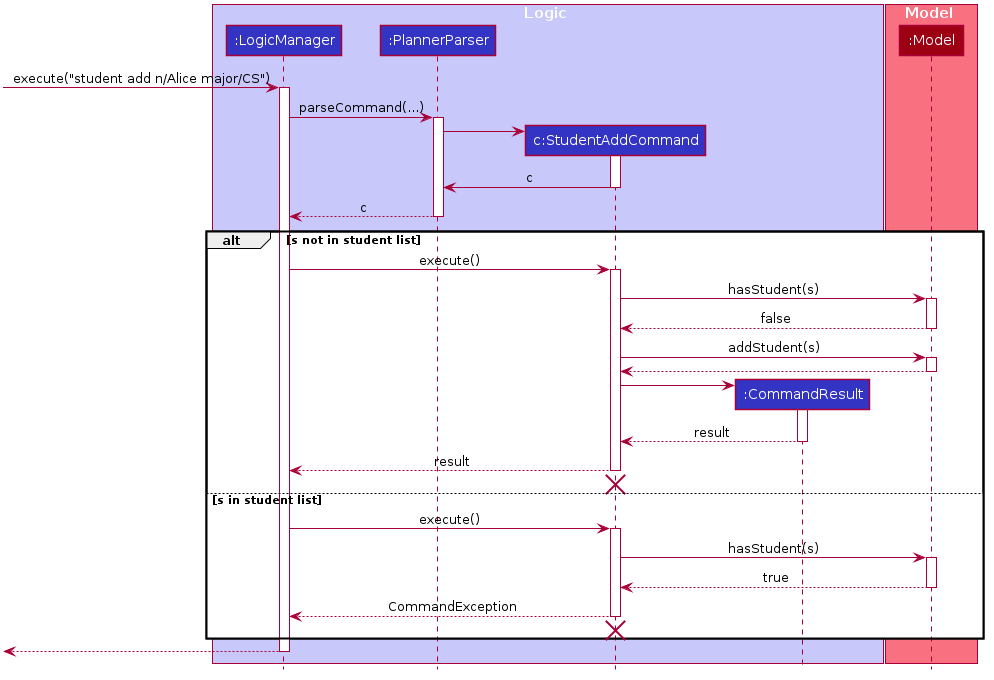

The diagram above was rendered by PlantUML. Its source (embedded in the PNG):
@startuml








skinparam BackgroundColor #FFFFFFF

skinparam Shadowing false

skinparam Class {
    FontColor #FFFFFF
    BorderThickness 1
    BorderColor #FFFFFF
    StereotypeFontColor #FFFFFF
    FontName Arial
}

skinparam Actor {
    BorderColor #000000
    Color #000000
    FontName Arial
}

skinparam Sequence {
    MessageAlign center
    BoxFontSize 15
    BoxPadding 0
    BoxFontColor #FFFFFF
    FontName Arial
}

skinparam Participant {
    FontColor #FFFFFFF
    Padding 20
}

skinparam MinClassWidth 50
skinparam ParticipantPadding 10
skinparam Shadowing false
skinparam DefaultTextAlignment center
skinparam packageStyle Rectangle

hide footbox
hide members
hide circle

box Logic #C8C8FA
participant ":LogicManager" as LogicManager #3333C4
participant ":PlannerParser" as PlannerParser #3333C4
participant "c:StudentAddCommand" as StudentAddCommand #3333C4
participant ":CommandResult" as CommandResult #3333C4
end box

box Model #F97181
participant ":Model" as Model #9D0012
end box

[-> LogicManager : execute("student add n/Alice major/CS")
activate LogicManager

LogicManager -> PlannerParser : parseCommand(...)
activate PlannerParser



create StudentAddCommand
PlannerParser -> StudentAddCommand
activate StudentAddCommand
StudentAddCommand -> PlannerParser: c

deactivate StudentAddCommand

PlannerParser --> LogicManager : c

deactivate PlannerParser





alt s not in student list
    LogicManager -> StudentAddCommand : execute()
    activate StudentAddCommand
    StudentAddCommand -> Model : hasStudent(s)
    activate Model
    
    Model --> StudentAddCommand : false
    deactivate Model


    StudentAddCommand -> Model : addStudent(s)
    activate Model

    Model --> StudentAddCommand
    deactivate Model

    create CommandResult
    StudentAddCommand -> CommandResult
    activate CommandResult

    CommandResult --> StudentAddCommand : result
    deactivate CommandResult

    StudentAddCommand --> LogicManager : result

    deactivate StudentAddCommand
    StudentAddCommand -[hidden]-> LogicManager
    destroy StudentAddCommand

else s in student list
    LogicManager -> StudentAddCommand : execute()
    activate StudentAddCommand
    StudentAddCommand -> Model : hasStudent(s)
    activate Model
    
    Model --> StudentAddCommand : true
    deactivate Model
    

    StudentAddCommand --> LogicManager : CommandException

    deactivate StudentAddCommand
    StudentAddCommand -[hidden]-> LogicManager
    destroy StudentAddCommand

end


[<--LogicManager
deactivate LogicManager
@enduml